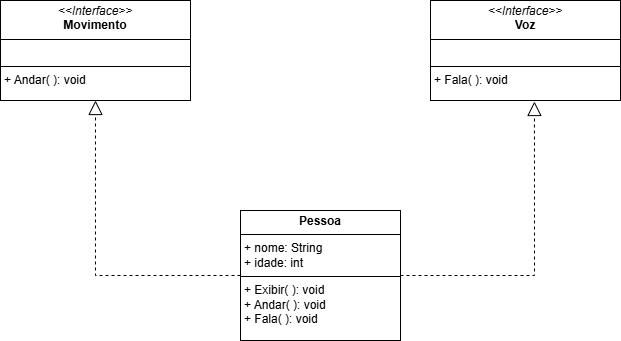

The diagram above was exported from draw.io. Its source (the exported page's mxGraphModel, read from the mxfile embedded in the PNG):
<mxGraphModel dx="880" dy="468" grid="1" gridSize="10" guides="1" tooltips="1" connect="1" arrows="1" fold="1" page="1" pageScale="1" pageWidth="827" pageHeight="1169" math="0" shadow="0">
  <root>
    <mxCell id="0" />
    <mxCell id="1" parent="0" />
    <mxCell id="nBwbsGspjsNzJ7gfGV1w-1" value="&lt;p style=&quot;margin:0px;margin-top:4px;text-align:center;&quot;&gt;&lt;i&gt;&lt;font style=&quot;vertical-align: inherit;&quot;&gt;&lt;font style=&quot;vertical-align: inherit;&quot;&gt;&lt;font style=&quot;vertical-align: inherit;&quot;&gt;&lt;font style=&quot;vertical-align: inherit;&quot;&gt;&amp;lt;&amp;lt;Interface&amp;gt;&amp;gt; &lt;/font&gt;&lt;/font&gt;&lt;/font&gt;&lt;/font&gt;&lt;/i&gt;&lt;br&gt;&lt;b&gt;&lt;font style=&quot;vertical-align: inherit;&quot;&gt;&lt;font style=&quot;vertical-align: inherit;&quot;&gt;&lt;font style=&quot;vertical-align: inherit;&quot;&gt;&lt;font style=&quot;vertical-align: inherit;&quot;&gt;Movimento&lt;/font&gt;&lt;/font&gt;&lt;/font&gt;&lt;/font&gt;&lt;/b&gt;&lt;/p&gt;&lt;hr size=&quot;1&quot; style=&quot;border-style:solid;&quot;&gt;&lt;p style=&quot;margin:0px;margin-left:4px;&quot;&gt;&lt;br&gt;&lt;/p&gt;&lt;hr size=&quot;1&quot; style=&quot;border-style:solid;&quot;&gt;&lt;p style=&quot;margin:0px;margin-left:4px;&quot;&gt;&lt;font style=&quot;vertical-align: inherit;&quot;&gt;&lt;font style=&quot;vertical-align: inherit;&quot;&gt;&lt;font style=&quot;vertical-align: inherit;&quot;&gt;&lt;font style=&quot;vertical-align: inherit;&quot;&gt;+ Andar( ): void&lt;/font&gt;&lt;/font&gt;&lt;/font&gt;&lt;/font&gt;&lt;br&gt;&lt;/p&gt;" style="verticalAlign=top;align=left;overflow=fill;html=1;whiteSpace=wrap;" parent="1" vertex="1">
      <mxGeometry x="50" y="40" width="190" height="100" as="geometry" />
    </mxCell>
    <mxCell id="nBwbsGspjsNzJ7gfGV1w-2" value="&lt;p style=&quot;margin:0px;margin-top:4px;text-align:center;&quot;&gt;&lt;i&gt;&lt;font style=&quot;vertical-align: inherit;&quot;&gt;&lt;font style=&quot;vertical-align: inherit;&quot;&gt;&lt;font style=&quot;vertical-align: inherit;&quot;&gt;&lt;font style=&quot;vertical-align: inherit;&quot;&gt;&lt;font style=&quot;vertical-align: inherit;&quot;&gt;&lt;font style=&quot;vertical-align: inherit;&quot;&gt;&amp;lt;&amp;lt;Interface&amp;gt;&amp;gt; &lt;/font&gt;&lt;/font&gt;&lt;/font&gt;&lt;/font&gt;&lt;/font&gt;&lt;/font&gt;&lt;/i&gt;&lt;br&gt;&lt;b&gt;&lt;font style=&quot;vertical-align: inherit;&quot;&gt;&lt;font style=&quot;vertical-align: inherit;&quot;&gt;Voz&lt;/font&gt;&lt;/font&gt;&lt;/b&gt;&lt;/p&gt;&lt;hr size=&quot;1&quot; style=&quot;border-style:solid;&quot;&gt;&lt;p style=&quot;margin:0px;margin-left:4px;&quot;&gt;&lt;br&gt;&lt;/p&gt;&lt;hr size=&quot;1&quot; style=&quot;border-style:solid;&quot;&gt;&lt;p style=&quot;margin:0px;margin-left:4px;&quot;&gt;&lt;font style=&quot;vertical-align: inherit;&quot;&gt;&lt;font style=&quot;vertical-align: inherit;&quot;&gt;&lt;font style=&quot;vertical-align: inherit;&quot;&gt;&lt;font style=&quot;vertical-align: inherit;&quot;&gt;&lt;font style=&quot;vertical-align: inherit;&quot;&gt;&lt;font style=&quot;vertical-align: inherit;&quot;&gt;+ Fala( ): void&lt;/font&gt;&lt;/font&gt;&lt;/font&gt;&lt;/font&gt;&lt;/font&gt;&lt;/font&gt;&lt;br&gt;&lt;/p&gt;" style="verticalAlign=top;align=left;overflow=fill;html=1;whiteSpace=wrap;" parent="1" vertex="1">
      <mxGeometry x="480" y="40" width="190" height="100" as="geometry" />
    </mxCell>
    <mxCell id="nBwbsGspjsNzJ7gfGV1w-3" value="&lt;p style=&quot;margin:0px;margin-top:4px;text-align:center;&quot;&gt;&lt;b&gt;&lt;font style=&quot;vertical-align: inherit;&quot;&gt;&lt;font style=&quot;vertical-align: inherit;&quot;&gt;&lt;font style=&quot;vertical-align: inherit;&quot;&gt;&lt;font style=&quot;vertical-align: inherit;&quot;&gt;&lt;font style=&quot;vertical-align: inherit;&quot;&gt;&lt;font style=&quot;vertical-align: inherit;&quot;&gt;Pessoa&lt;/font&gt;&lt;/font&gt;&lt;/font&gt;&lt;/font&gt;&lt;/font&gt;&lt;/font&gt;&lt;/b&gt;&lt;/p&gt;&lt;hr size=&quot;1&quot; style=&quot;border-style:solid;&quot;&gt;&lt;p style=&quot;margin:0px;margin-left:4px;&quot;&gt;&lt;font style=&quot;vertical-align: inherit;&quot;&gt;&lt;font style=&quot;vertical-align: inherit;&quot;&gt;&lt;font style=&quot;vertical-align: inherit;&quot;&gt;&lt;font style=&quot;vertical-align: inherit;&quot;&gt;&lt;font style=&quot;vertical-align: inherit;&quot;&gt;&lt;font style=&quot;vertical-align: inherit;&quot;&gt;+ nome: String&lt;/font&gt;&lt;/font&gt;&lt;/font&gt;&lt;/font&gt;&lt;/font&gt;&lt;/font&gt;&lt;/p&gt;&lt;p style=&quot;margin:0px;margin-left:4px;&quot;&gt;&lt;font style=&quot;vertical-align: inherit;&quot;&gt;&lt;font style=&quot;vertical-align: inherit;&quot;&gt;&lt;font style=&quot;vertical-align: inherit;&quot;&gt;&lt;font style=&quot;vertical-align: inherit;&quot;&gt;&lt;font style=&quot;vertical-align: inherit;&quot;&gt;&lt;font style=&quot;vertical-align: inherit;&quot;&gt;+ idade: int&lt;/font&gt;&lt;/font&gt;&lt;/font&gt;&lt;/font&gt;&lt;/font&gt;&lt;/font&gt;&lt;/p&gt;&lt;hr size=&quot;1&quot; style=&quot;border-style:solid;&quot;&gt;&lt;p style=&quot;margin:0px;margin-left:4px;&quot;&gt;&lt;font style=&quot;vertical-align: inherit;&quot;&gt;&lt;font style=&quot;vertical-align: inherit;&quot;&gt;&lt;font style=&quot;vertical-align: inherit;&quot;&gt;&lt;font style=&quot;vertical-align: inherit;&quot;&gt;&lt;font style=&quot;vertical-align: inherit;&quot;&gt;&lt;font style=&quot;vertical-align: inherit;&quot;&gt;+ Exibir( ): void&lt;/font&gt;&lt;/font&gt;&lt;/font&gt;&lt;/font&gt;&lt;/font&gt;&lt;/font&gt;&lt;/p&gt;&lt;p style=&quot;margin:0px;margin-left:4px;&quot;&gt;&lt;font style=&quot;vertical-align: inherit;&quot;&gt;&lt;font style=&quot;vertical-align: inherit;&quot;&gt;&lt;font style=&quot;vertical-align: inherit;&quot;&gt;&lt;font style=&quot;vertical-align: inherit;&quot;&gt;&lt;font style=&quot;vertical-align: inherit;&quot;&gt;&lt;font style=&quot;vertical-align: inherit;&quot;&gt;+ Andar( ): void&lt;/font&gt;&lt;/font&gt;&lt;/font&gt;&lt;/font&gt;&lt;/font&gt;&lt;/font&gt;&lt;/p&gt;&lt;p style=&quot;margin:0px;margin-left:4px;&quot;&gt;&lt;font style=&quot;vertical-align: inherit;&quot;&gt;&lt;font style=&quot;vertical-align: inherit;&quot;&gt;&lt;font style=&quot;vertical-align: inherit;&quot;&gt;&lt;font style=&quot;vertical-align: inherit;&quot;&gt;&lt;font style=&quot;vertical-align: inherit;&quot;&gt;&lt;font style=&quot;vertical-align: inherit;&quot;&gt;&lt;font style=&quot;vertical-align: inherit;&quot;&gt;&lt;font style=&quot;vertical-align: inherit;&quot;&gt;+ Fala( ): void&lt;/font&gt;&lt;/font&gt;&lt;/font&gt;&lt;/font&gt;&lt;/font&gt;&lt;/font&gt;&lt;/font&gt;&lt;/font&gt;&lt;/p&gt;" style="verticalAlign=top;align=left;overflow=fill;html=1;whiteSpace=wrap;" parent="1" vertex="1">
      <mxGeometry x="290" y="250" width="160" height="130" as="geometry" />
    </mxCell>
    <mxCell id="nBwbsGspjsNzJ7gfGV1w-4" value="" style="endArrow=block;dashed=1;endFill=0;endSize=12;html=1;rounded=0;exitX=0;exitY=0.5;exitDx=0;exitDy=0;entryX=0.5;entryY=1;entryDx=0;entryDy=0;" parent="1" source="nBwbsGspjsNzJ7gfGV1w-3" target="nBwbsGspjsNzJ7gfGV1w-1" edge="1">
      <mxGeometry width="160" relative="1" as="geometry">
        <mxPoint x="330" y="250" as="sourcePoint" />
        <mxPoint x="190" y="190" as="targetPoint" />
        <Array as="points">
          <mxPoint x="145" y="315" />
        </Array>
      </mxGeometry>
    </mxCell>
    <mxCell id="IOmWywExXvVfEESVxWgf-1" value="" style="endArrow=block;dashed=1;endFill=0;endSize=12;html=1;rounded=0;exitX=1;exitY=0.5;exitDx=0;exitDy=0;entryX=0.547;entryY=1.01;entryDx=0;entryDy=0;entryPerimeter=0;" edge="1" parent="1" source="nBwbsGspjsNzJ7gfGV1w-3" target="nBwbsGspjsNzJ7gfGV1w-2">
      <mxGeometry width="160" relative="1" as="geometry">
        <mxPoint x="725" y="325" as="sourcePoint" />
        <mxPoint x="580" y="150" as="targetPoint" />
        <Array as="points">
          <mxPoint x="584" y="315" />
        </Array>
      </mxGeometry>
    </mxCell>
  </root>
</mxGraphModel>